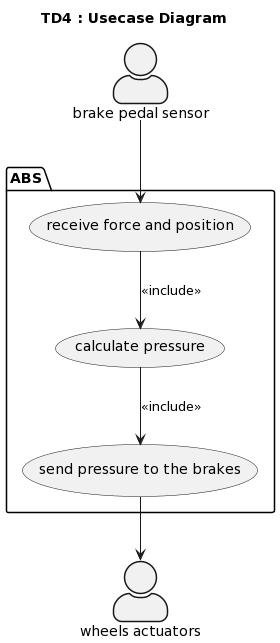

The diagram above was rendered by PlantUML. Its source (embedded in the PNG):
@startuml
title "TD4 : Usecase Diagram" 

skinparam actorStyle awesome



actor "brake pedal sensor" as B
actor "wheels actuators" as W 

 



package ABS {
    usecase "receive force and position" as F
    usecase "send pressure to the brakes" as P 
    usecase "calculate pressure" as C 
    F-->C:<<include>> 
    C --> P:<<include>>
} 


B --> F  
P --> W
@enduml